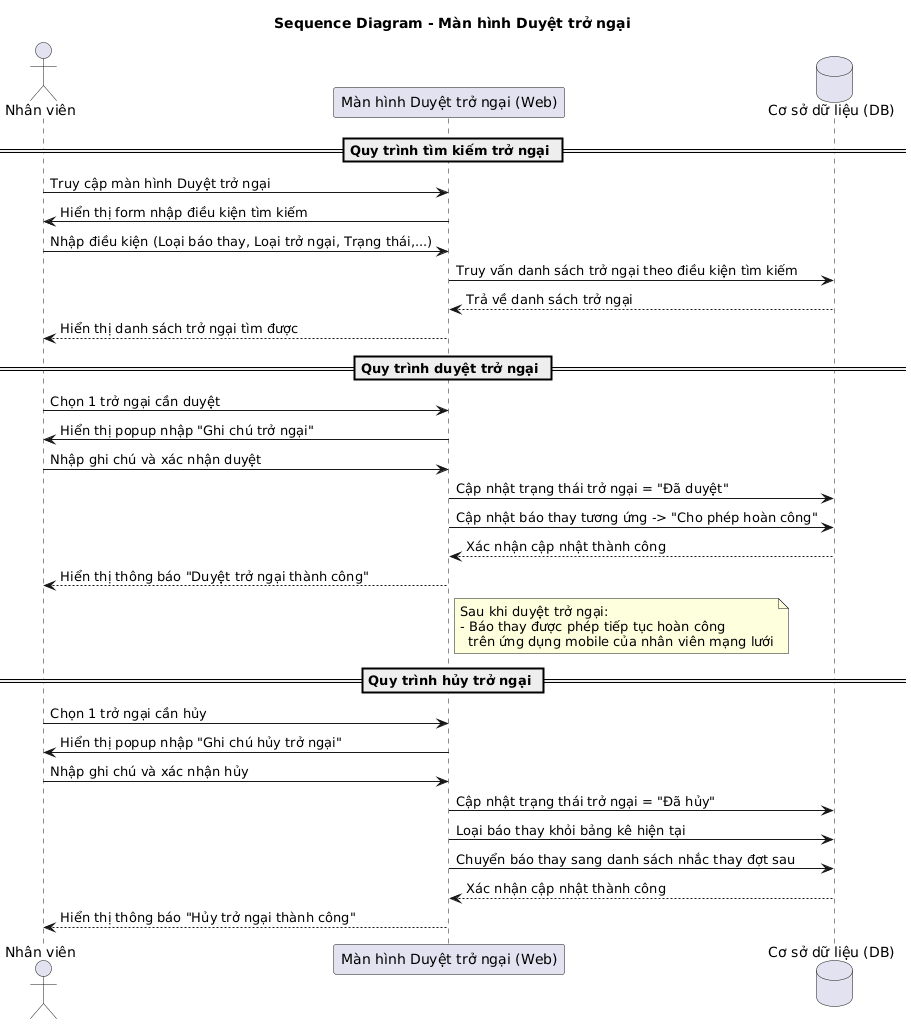

The diagram above was rendered by PlantUML. Its source (embedded in the PNG):
@startuml
title **Sequence Diagram - Màn hình Duyệt trở ngại**

actor "Nhân viên" as NV
participant "Màn hình Duyệt trở ngại (Web)" as UI
database "Cơ sở dữ liệu (DB)" as DB

== Quy trình tìm kiếm trở ngại ==

NV -> UI: Truy cập màn hình Duyệt trở ngại
UI -> NV: Hiển thị form nhập điều kiện tìm kiếm
NV -> UI: Nhập điều kiện (Loại báo thay, Loại trở ngại, Trạng thái,...)
UI -> DB: Truy vấn danh sách trở ngại theo điều kiện tìm kiếm
DB --> UI: Trả về danh sách trở ngại
UI --> NV: Hiển thị danh sách trở ngại tìm được

== Quy trình duyệt trở ngại ==

NV -> UI: Chọn 1 trở ngại cần duyệt
UI -> NV: Hiển thị popup nhập "Ghi chú trở ngại"
NV -> UI: Nhập ghi chú và xác nhận duyệt
UI -> DB: Cập nhật trạng thái trở ngại = "Đã duyệt"
UI -> DB: Cập nhật báo thay tương ứng -> "Cho phép hoàn công"
DB --> UI: Xác nhận cập nhật thành công
UI --> NV: Hiển thị thông báo "Duyệt trở ngại thành công"

note right of UI
Sau khi duyệt trở ngại:
- Báo thay được phép tiếp tục hoàn công
  trên ứng dụng mobile của nhân viên mạng lưới
end note

== Quy trình hủy trở ngại ==

NV -> UI: Chọn 1 trở ngại cần hủy
UI -> NV: Hiển thị popup nhập "Ghi chú hủy trở ngại"
NV -> UI: Nhập ghi chú và xác nhận hủy
UI -> DB: Cập nhật trạng thái trở ngại = "Đã hủy"
UI -> DB: Loại báo thay khỏi bảng kê hiện tại
UI -> DB: Chuyển báo thay sang danh sách nhắc thay đợt sau
DB --> UI: Xác nhận cập nhật thành công
UI --> NV: Hiển thị thông báo "Hủy trở ngại thành công"
@enduml